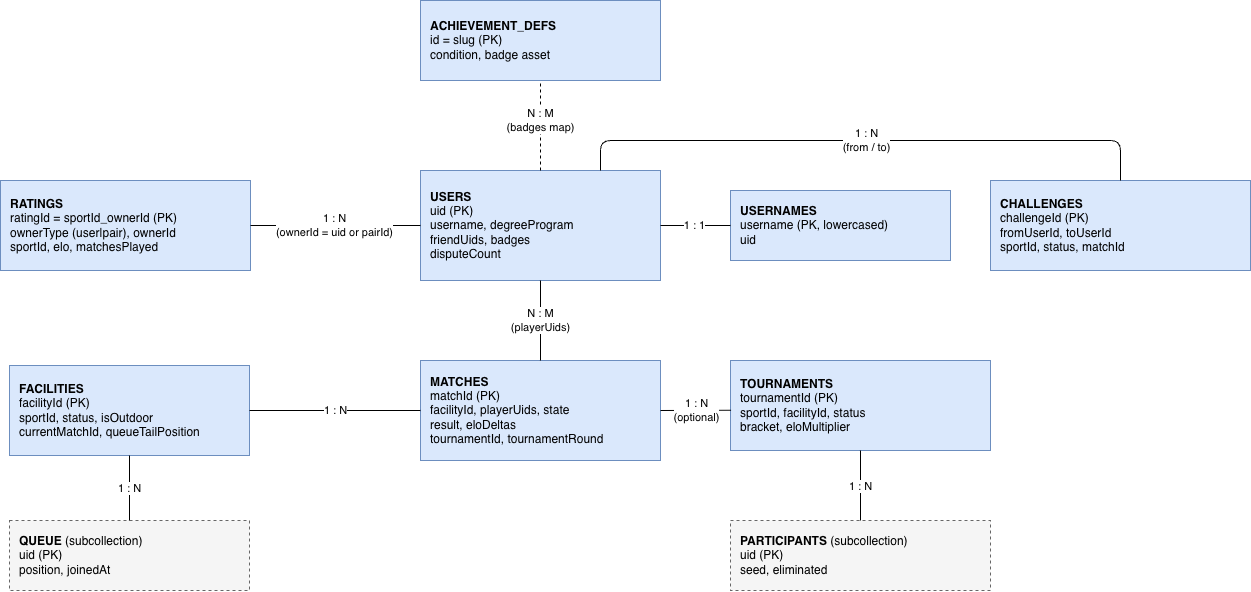

The diagram above was exported from draw.io. Its source (the exported page's mxGraphModel, read from the mxfile embedded in the PNG):
<mxGraphModel dx="1720" dy="2019" grid="1" gridSize="10" guides="1" tooltips="1" connect="1" arrows="1" fold="1" page="1" pageScale="1" pageWidth="1700" pageHeight="900" math="0" shadow="0">
  <root>
    <mxCell id="0" />
    <mxCell id="1" parent="0" />
    <mxCell id="2" parent="1" style="rounded=0;whiteSpace=wrap;html=1;align=left;spacingLeft=8;fillColor=#dae8fc;strokeColor=#6c8ebf;" value="&lt;b&gt;RATINGS&lt;/b&gt;&lt;br&gt;ratingId = sportId_ownerId (PK)&lt;br&gt;ownerType (user|pair), ownerId&lt;br&gt;sportId, elo, matchesPlayed" vertex="1">
      <mxGeometry height="90" width="250" x="230" y="-660" as="geometry" />
    </mxCell>
    <mxCell id="3" parent="1" style="rounded=0;whiteSpace=wrap;html=1;align=left;spacingLeft=8;fillColor=#dae8fc;strokeColor=#6c8ebf;" value="&lt;b&gt;USERS&lt;/b&gt;&lt;br&gt;uid (PK)&lt;br&gt;username, degreeProgram&lt;br&gt;friendUids, badges&lt;br&gt;disputeCount" vertex="1">
      <mxGeometry height="110" width="240" x="650" y="-670" as="geometry" />
    </mxCell>
    <mxCell id="4" parent="1" style="rounded=0;whiteSpace=wrap;html=1;align=left;spacingLeft=8;fillColor=#dae8fc;strokeColor=#6c8ebf;" value="&lt;b&gt;USERNAMES&lt;/b&gt;&lt;br&gt;username (PK, lowercased)&lt;br&gt;uid" vertex="1">
      <mxGeometry height="70" width="220" x="960" y="-650" as="geometry" />
    </mxCell>
    <mxCell id="5" parent="1" style="rounded=0;whiteSpace=wrap;html=1;align=left;spacingLeft=8;fillColor=#dae8fc;strokeColor=#6c8ebf;" value="&lt;b&gt;FACILITIES&lt;/b&gt;&lt;br&gt;facilityId (PK)&lt;br&gt;sportId, status, isOutdoor&lt;br&gt;currentMatchId, queueTailPosition" vertex="1">
      <mxGeometry height="90" width="240" x="239" y="-475" as="geometry" />
    </mxCell>
    <mxCell id="6" parent="1" style="rounded=0;whiteSpace=wrap;html=1;align=left;spacingLeft=8;fillColor=#dae8fc;strokeColor=#6c8ebf;" value="&lt;b&gt;MATCHES&lt;/b&gt;&lt;br&gt;matchId (PK)&lt;br&gt;facilityId, playerUids, state&lt;br&gt;result, eloDeltas&lt;br&gt;tournamentId, tournamentRound" vertex="1">
      <mxGeometry height="100" width="240" x="650" y="-480" as="geometry" />
    </mxCell>
    <mxCell id="7" parent="1" style="rounded=0;whiteSpace=wrap;html=1;align=left;spacingLeft=8;fillColor=#dae8fc;strokeColor=#6c8ebf;" value="&lt;b&gt;TOURNAMENTS&lt;/b&gt;&lt;br&gt;tournamentId (PK)&lt;br&gt;sportId, facilityId, status&lt;br&gt;bracket, eloMultiplier" vertex="1">
      <mxGeometry height="90" width="260" x="960" y="-480" as="geometry" />
    </mxCell>
    <mxCell id="8" parent="1" style="rounded=0;whiteSpace=wrap;html=1;align=left;spacingLeft=8;fillColor=#dae8fc;strokeColor=#6c8ebf;" value="&lt;b&gt;CHALLENGES&lt;/b&gt;&lt;br&gt;challengeId (PK)&lt;br&gt;fromUserId, toUserId&lt;br&gt;sportId, status, matchId" vertex="1">
      <mxGeometry height="90" width="260" x="1220" y="-660" as="geometry" />
    </mxCell>
    <mxCell id="9" parent="1" style="rounded=0;whiteSpace=wrap;html=1;align=left;spacingLeft=8;dashed=1;fillColor=#f5f5f5;strokeColor=#666666;" value="&lt;b&gt;QUEUE&lt;/b&gt; (subcollection)&lt;br&gt;uid (PK)&lt;br&gt;position, joinedAt" vertex="1">
      <mxGeometry height="70" width="240" x="239" y="-320" as="geometry" />
    </mxCell>
    <mxCell id="10" parent="1" style="rounded=0;whiteSpace=wrap;html=1;align=left;spacingLeft=8;dashed=1;fillColor=#f5f5f5;strokeColor=#666666;" value="&lt;b&gt;PARTICIPANTS&lt;/b&gt; (subcollection)&lt;br&gt;uid (PK)&lt;br&gt;seed, eliminated" vertex="1">
      <mxGeometry height="70" width="260" x="960" y="-320" as="geometry" />
    </mxCell>
    <mxCell id="11" parent="1" style="rounded=0;whiteSpace=wrap;html=1;align=left;spacingLeft=8;fillColor=#dae8fc;strokeColor=#6c8ebf;" value="&lt;b&gt;ACHIEVEMENT_DEFS&lt;/b&gt;&lt;br&gt;id = slug (PK)&lt;br&gt;condition, badge asset" vertex="1">
      <mxGeometry height="80" width="240" x="650" y="-840" as="geometry" />
    </mxCell>
    <mxCell id="12" edge="1" parent="1" source="3" style="endArrow=none;html=1;" target="4" value="1 : 1">
      <mxGeometry relative="1" as="geometry" />
    </mxCell>
    <mxCell id="13" edge="1" parent="1" source="3" style="endArrow=none;html=1;" target="2" value="1 : N&#10;(ownerId = uid or pairId)">
      <mxGeometry relative="1" as="geometry" />
    </mxCell>
    <mxCell id="14" edge="1" parent="1" source="5" style="endArrow=none;html=1;" target="9" value="1 : N">
      <mxGeometry relative="1" as="geometry" />
    </mxCell>
    <mxCell id="15" edge="1" parent="1" source="5" style="endArrow=none;html=1;" target="6" value="1 : N">
      <mxGeometry relative="1" as="geometry" />
    </mxCell>
    <mxCell id="16" edge="1" parent="1" source="3" style="endArrow=none;html=1;exitX=0.5;exitY=1;entryX=0.5;entryY=0;" target="6" value="N : M&#10;(playerUids)">
      <mxGeometry relative="1" as="geometry" />
    </mxCell>
    <mxCell id="17" edge="1" parent="1" source="7" style="endArrow=none;html=1;" target="10" value="1 : N">
      <mxGeometry relative="1" as="geometry" />
    </mxCell>
    <mxCell id="18" edge="1" parent="1" source="6" style="endArrow=none;html=1;exitX=1;exitY=0.5;exitDx=0;exitDy=0;entryX=0.002;entryY=0.553;entryDx=0;entryDy=0;entryPerimeter=0;" target="7" value="1 : N&#10;(optional)">
      <mxGeometry relative="1" as="geometry" />
    </mxCell>
    <mxCell id="19" edge="1" parent="1" source="3" style="endArrow=none;html=1;exitX=0.75;exitY=0;entryX=0.5;entryY=0;" target="8" value="1 : N&#10;(from / to)">
      <mxGeometry relative="1" as="geometry">
        <Array as="points">
          <mxPoint x="830" y="-700" />
          <mxPoint x="1350" y="-700" />
        </Array>
      </mxGeometry>
    </mxCell>
    <mxCell id="20" edge="1" parent="1" source="3" style="endArrow=none;html=1;dashed=1;exitX=0.5;exitY=0;entryX=0.5;entryY=1;exitDx=0;exitDy=0;entryDx=0;entryDy=0;" target="11" value="N : M&#10;(badges map)">
      <mxGeometry relative="1" x="0.1111" as="geometry">
        <mxPoint as="offset" />
        <Array as="points">
          <mxPoint x="770" y="-700" />
        </Array>
      </mxGeometry>
    </mxCell>
  </root>
</mxGraphModel>